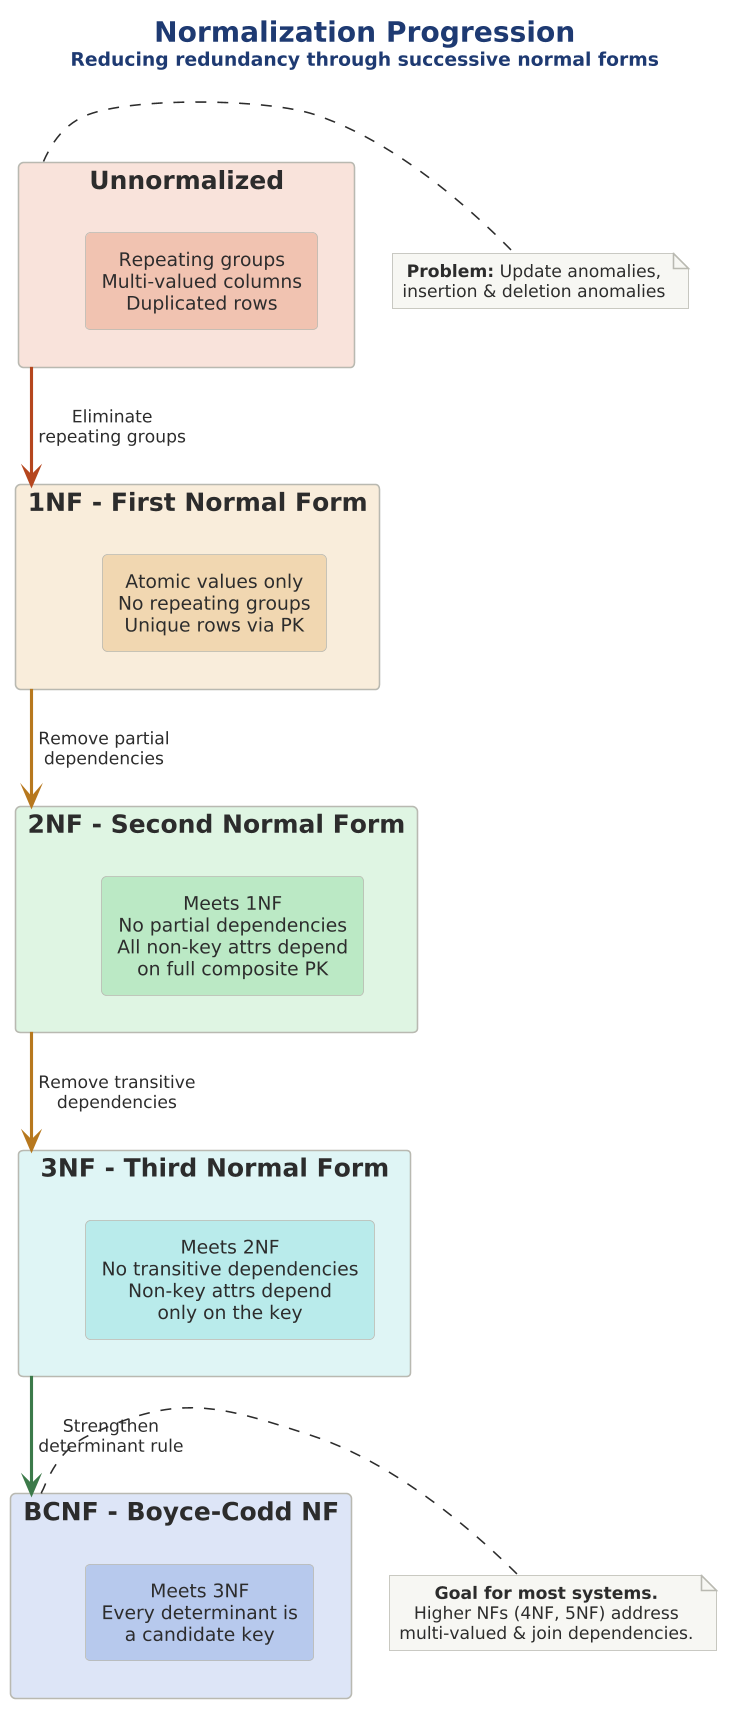

The diagram above was rendered by PlantUML. Its source (embedded in the PNG):
@startuml 06-normalization-progression

scale 1.5625



!include ../../../../../../tooling/styles/plantuml/structural/component-diagram-style.iuml

!define RED $line_invalid
!define ORANGE $line_caution
!define YELLOW $line_caution
!define GREEN $line_ok
!define BLUE $line_primary

title <size:18><b>Normalization Progression</b></size>\n<size:12>Reducing redundancy through successive normal forms</size>

rectangle "**Unnormalized**" as UNF $fill_invalid {
  rectangle "Repeating groups\nMulti-valued columns\nDuplicated rows" as u1 $deep_invalid
}

rectangle "**1NF - First Normal Form**" as NF1 $fill_caution {
  rectangle "Atomic values only\nNo repeating groups\nUnique rows via PK" as n1 $deep_caution
}

rectangle "**2NF - Second Normal Form**" as NF2 $fill_ok {
  rectangle "Meets 1NF\nNo partial dependencies\nAll non-key attrs depend\non full composite PK" as n2 $deep_ok
}

rectangle "**3NF - Third Normal Form**" as NF3 $fill_dynamic {
  rectangle "Meets 2NF\nNo transitive dependencies\nNon-key attrs depend\nonly on the key" as n3 $deep_dynamic
}

rectangle "**BCNF - Boyce-Codd NF**" as BCNF $fill_primary {
  rectangle "Meets 3NF\nEvery determinant is\na candidate key" as bc1 $deep_primary
}

UNF -[$line_invalid,bold]-> NF1 : " Eliminate\n repeating groups "
NF1 -[$line_caution,bold]-> NF2 : " Remove partial\n dependencies "
NF2 -[$line_caution,bold]-> NF3 : " Remove transitive\n dependencies "
NF3 -[$line_ok,bold]-> BCNF : " Strengthen\n determinant rule "

note right of UNF
  **Problem:** Update anomalies,
  insertion & deletion anomalies
end note

note right of BCNF
  **Goal for most systems.**
  Higher NFs (4NF, 5NF) address
  multi-valued & join dependencies.
end note

@enduml